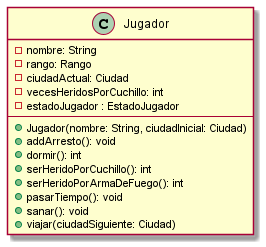

The diagram above was rendered by PlantUML. Its source (embedded in the PNG):
@startuml

class Jugador {
    -nombre: String
    -rango: Rango
    -ciudadActual: Ciudad
    -vecesHeridosPorCuchillo: int
    -estadoJugador : EstadoJugador
    --
    +Jugador(nombre: String, ciudadInicial: Ciudad)
    +addArresto(): void
    +dormir(): int
    +serHeridoPorCuchillo(): int
    +serHeridoPorArmaDeFuego(): int
    +pasarTiempo(): void
    +sanar(): void
    +viajar(ciudadSiguiente: Ciudad)
}

'El horario no va más

@enduml